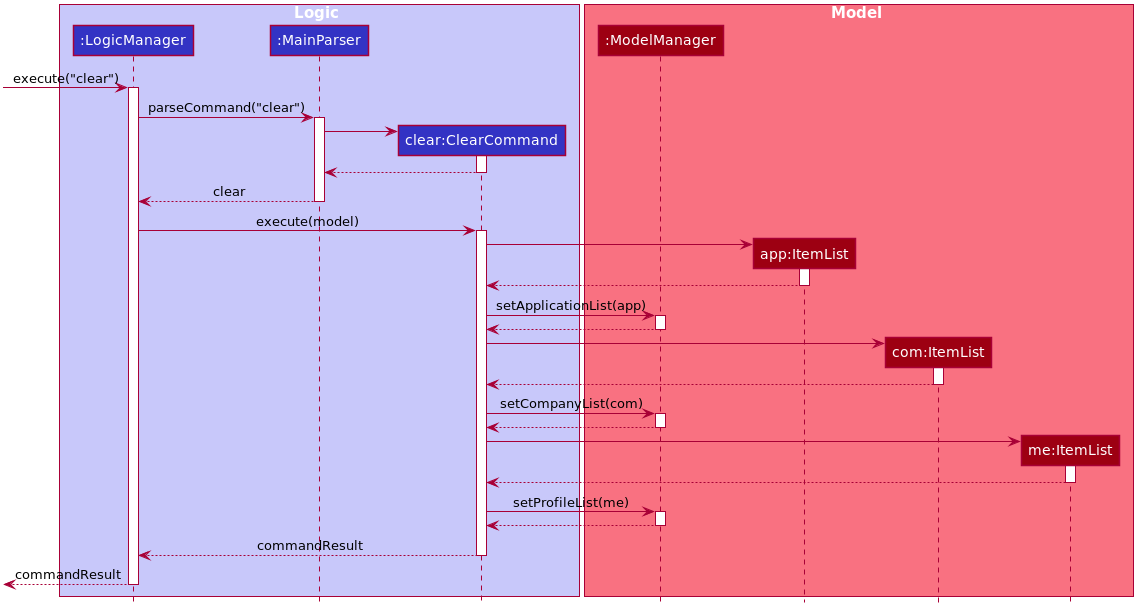

The diagram above was rendered by PlantUML. Its source (embedded in the PNG):
@startuml








skinparam BackgroundColor #FFFFFFF

skinparam Shadowing false

skinparam classAttributeIconSize 0

skinparam Class {
    FontColor #FFFFFF
    BorderThickness 1
    BorderColor #FFFFFF
    StereotypeFontColor #FFFFFF
    FontName Arial
}

skinparam Actor {
    BorderColor #000000
    Color #000000
    FontName Arial
}

skinparam Sequence {
    MessageAlign center
    BoxFontSize 15
    BoxPadding 0
    BoxFontColor #FFFFFF
    FontName Arial
}

skinparam Participant {
    FontColor #FFFFFFF
    Padding 20
}

skinparam MinClassWidth 50
skinparam ParticipantPadding 10
skinparam Shadowing false
skinparam DefaultTextAlignment center
skinparam packageStyle Rectangle

hide footbox
hide circle

box Logic #C8C8FA
participant ":LogicManager" as LogicManager #3333C4
participant ":MainParser" as MainParser #3333C4
participant "clear:ClearCommand" as ClearCommand #3333C4
end box

box Model #F97181
participant ":ModelManager" as ModelManager #9D0012
participant "app:ItemList" as appItemList #9D0012
participant "com:ItemList" as comItemList #9D0012
participant "me:ItemList" as meItemList #9D0012
end box

[-> LogicManager : execute("clear")
activate LogicManager

LogicManager -> MainParser : parseCommand("clear")
activate MainParser
create ClearCommand
MainParser -> ClearCommand
activate ClearCommand
ClearCommand --> MainParser
deactivate ClearCommand
MainParser --> LogicManager : clear
deactivate MainParser

LogicManager -> ClearCommand : execute(model)
activate ClearCommand
create appItemList
ClearCommand -> appItemList
activate appItemList
appItemList --> ClearCommand
deactivate appItemList
ClearCommand -> ModelManager : setApplicationList(app)
activate ModelManager
ModelManager --> ClearCommand
deactivate ModelManager

create comItemList
ClearCommand -> comItemList
activate comItemList
comItemList --> ClearCommand
deactivate comItemList
ClearCommand -> ModelManager : setCompanyList(com)
activate ModelManager
ModelManager --> ClearCommand
deactivate ModelManager

create meItemList
ClearCommand -> meItemList
activate meItemList
meItemList --> ClearCommand
deactivate meItemList
ClearCommand -> ModelManager : setProfileList(me)
activate ModelManager
ModelManager --> ClearCommand
deactivate ModelManager
ClearCommand --> LogicManager : commandResult
deactivate ClearCommand

[<--LogicManager : commandResult
deactivate LogicManager
@enduml